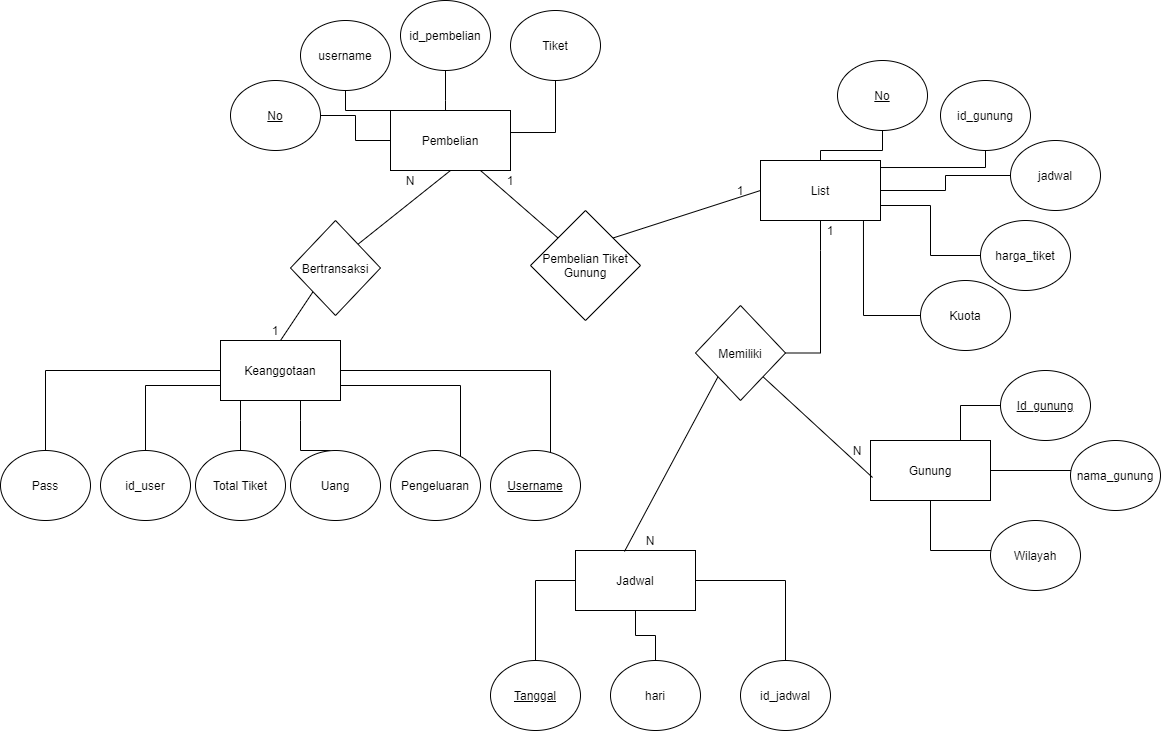

The diagram above was exported from draw.io. Its source (the exported page's mxGraphModel, read from the mxfile embedded in the PNG):
<mxGraphModel dx="1695" dy="1651" grid="1" gridSize="10" guides="1" tooltips="1" connect="1" arrows="1" fold="1" page="1" pageScale="1" pageWidth="827" pageHeight="1169" math="0" shadow="0">
  <root>
    <mxCell id="0" />
    <mxCell id="1" parent="0" />
    <mxCell id="aUHMjxnr3wHJG_6MxENg-1" value="Keanggotaan" style="rounded=0;whiteSpace=wrap;html=1;" parent="1" vertex="1">
      <mxGeometry x="120" y="300" width="120" height="60" as="geometry" />
    </mxCell>
    <mxCell id="aUHMjxnr3wHJG_6MxENg-2" value="Pembelian" style="rounded=0;whiteSpace=wrap;html=1;" parent="1" vertex="1">
      <mxGeometry x="290" y="70" width="120" height="60" as="geometry" />
    </mxCell>
    <mxCell id="aUHMjxnr3wHJG_6MxENg-3" value="List" style="rounded=0;whiteSpace=wrap;html=1;" parent="1" vertex="1">
      <mxGeometry x="660" y="120" width="120" height="60" as="geometry" />
    </mxCell>
    <mxCell id="aUHMjxnr3wHJG_6MxENg-4" value="Gunung" style="rounded=0;whiteSpace=wrap;html=1;" parent="1" vertex="1">
      <mxGeometry x="770" y="400" width="120" height="60" as="geometry" />
    </mxCell>
    <mxCell id="aUHMjxnr3wHJG_6MxENg-5" value="Jadwal" style="rounded=0;whiteSpace=wrap;html=1;" parent="1" vertex="1">
      <mxGeometry x="475" y="510" width="120" height="60" as="geometry" />
    </mxCell>
    <mxCell id="aUHMjxnr3wHJG_6MxENg-12" value="" style="edgeStyle=orthogonalEdgeStyle;rounded=0;orthogonalLoop=1;jettySize=auto;html=1;entryX=0;entryY=0.75;entryDx=0;entryDy=0;endArrow=none;endFill=0;" parent="1" source="aUHMjxnr3wHJG_6MxENg-6" target="aUHMjxnr3wHJG_6MxENg-1" edge="1">
      <mxGeometry relative="1" as="geometry">
        <mxPoint x="90" y="340" as="targetPoint" />
        <Array as="points">
          <mxPoint x="45" y="345" />
        </Array>
      </mxGeometry>
    </mxCell>
    <mxCell id="aUHMjxnr3wHJG_6MxENg-6" value="id_user" style="ellipse;whiteSpace=wrap;html=1;" parent="1" vertex="1">
      <mxGeometry y="410" width="90" height="70" as="geometry" />
    </mxCell>
    <mxCell id="aUHMjxnr3wHJG_6MxENg-14" value="" style="edgeStyle=orthogonalEdgeStyle;rounded=0;orthogonalLoop=1;jettySize=auto;html=1;endArrow=none;endFill=0;" parent="1" target="aUHMjxnr3wHJG_6MxENg-1" edge="1">
      <mxGeometry relative="1" as="geometry">
        <mxPoint x="230" y="410" as="sourcePoint" />
        <Array as="points">
          <mxPoint x="200" y="380" />
          <mxPoint x="200" y="380" />
        </Array>
      </mxGeometry>
    </mxCell>
    <mxCell id="aUHMjxnr3wHJG_6MxENg-7" value="Uang" style="ellipse;whiteSpace=wrap;html=1;" parent="1" vertex="1">
      <mxGeometry x="190" y="410" width="90" height="70" as="geometry" />
    </mxCell>
    <mxCell id="aUHMjxnr3wHJG_6MxENg-16" value="" style="edgeStyle=orthogonalEdgeStyle;rounded=0;orthogonalLoop=1;jettySize=auto;html=1;entryX=1;entryY=0.75;entryDx=0;entryDy=0;endArrow=none;endFill=0;" parent="1" source="aUHMjxnr3wHJG_6MxENg-9" target="aUHMjxnr3wHJG_6MxENg-1" edge="1">
      <mxGeometry relative="1" as="geometry">
        <mxPoint x="335" y="330" as="targetPoint" />
        <Array as="points">
          <mxPoint x="360" y="345" />
        </Array>
      </mxGeometry>
    </mxCell>
    <mxCell id="aUHMjxnr3wHJG_6MxENg-9" value="Pengeluaran" style="ellipse;whiteSpace=wrap;html=1;" parent="1" vertex="1">
      <mxGeometry x="290" y="410" width="90" height="70" as="geometry" />
    </mxCell>
    <mxCell id="aUHMjxnr3wHJG_6MxENg-13" value="" style="edgeStyle=orthogonalEdgeStyle;rounded=0;orthogonalLoop=1;jettySize=auto;html=1;endArrow=none;endFill=0;" parent="1" source="aUHMjxnr3wHJG_6MxENg-10" target="aUHMjxnr3wHJG_6MxENg-1" edge="1">
      <mxGeometry relative="1" as="geometry">
        <Array as="points">
          <mxPoint x="140" y="380" />
          <mxPoint x="140" y="380" />
        </Array>
      </mxGeometry>
    </mxCell>
    <mxCell id="aUHMjxnr3wHJG_6MxENg-10" value="Total Tiket" style="ellipse;whiteSpace=wrap;html=1;" parent="1" vertex="1">
      <mxGeometry x="95" y="410" width="90" height="70" as="geometry" />
    </mxCell>
    <mxCell id="aUHMjxnr3wHJG_6MxENg-24" value="" style="edgeStyle=orthogonalEdgeStyle;rounded=0;orthogonalLoop=1;jettySize=auto;html=1;entryX=0;entryY=0;entryDx=0;entryDy=0;endArrow=none;endFill=0;" parent="1" source="aUHMjxnr3wHJG_6MxENg-17" target="aUHMjxnr3wHJG_6MxENg-2" edge="1">
      <mxGeometry relative="1" as="geometry">
        <mxPoint x="245" y="130" as="targetPoint" />
      </mxGeometry>
    </mxCell>
    <mxCell id="aUHMjxnr3wHJG_6MxENg-17" value="username" style="ellipse;whiteSpace=wrap;html=1;" parent="1" vertex="1">
      <mxGeometry x="200" y="-20" width="90" height="70" as="geometry" />
    </mxCell>
    <mxCell id="aUHMjxnr3wHJG_6MxENg-28" value="" style="edgeStyle=orthogonalEdgeStyle;rounded=0;orthogonalLoop=1;jettySize=auto;html=1;entryX=1;entryY=0.367;entryDx=0;entryDy=0;entryPerimeter=0;endArrow=none;endFill=0;" parent="1" source="aUHMjxnr3wHJG_6MxENg-18" target="aUHMjxnr3wHJG_6MxENg-2" edge="1">
      <mxGeometry relative="1" as="geometry" />
    </mxCell>
    <mxCell id="aUHMjxnr3wHJG_6MxENg-18" value="Tiket" style="ellipse;whiteSpace=wrap;html=1;" parent="1" vertex="1">
      <mxGeometry x="410" y="-30" width="90" height="70" as="geometry" />
    </mxCell>
    <mxCell id="aUHMjxnr3wHJG_6MxENg-22" value="" style="edgeStyle=orthogonalEdgeStyle;rounded=0;orthogonalLoop=1;jettySize=auto;html=1;endArrow=none;endFill=0;" parent="1" source="aUHMjxnr3wHJG_6MxENg-20" target="aUHMjxnr3wHJG_6MxENg-2" edge="1">
      <mxGeometry relative="1" as="geometry">
        <Array as="points">
          <mxPoint x="345" y="60" />
          <mxPoint x="345" y="60" />
        </Array>
      </mxGeometry>
    </mxCell>
    <mxCell id="aUHMjxnr3wHJG_6MxENg-20" value="id_pembelian" style="ellipse;whiteSpace=wrap;html=1;" parent="1" vertex="1">
      <mxGeometry x="300" y="-40" width="90" height="70" as="geometry" />
    </mxCell>
    <mxCell id="aUHMjxnr3wHJG_6MxENg-26" value="" style="edgeStyle=orthogonalEdgeStyle;rounded=0;orthogonalLoop=1;jettySize=auto;html=1;entryX=0;entryY=0.5;entryDx=0;entryDy=0;endArrow=none;endFill=0;" parent="1" source="aUHMjxnr3wHJG_6MxENg-21" target="aUHMjxnr3wHJG_6MxENg-2" edge="1">
      <mxGeometry relative="1" as="geometry">
        <mxPoint x="300" y="75" as="targetPoint" />
      </mxGeometry>
    </mxCell>
    <mxCell id="aUHMjxnr3wHJG_6MxENg-21" value="&lt;u&gt;No&lt;/u&gt;" style="ellipse;whiteSpace=wrap;html=1;" parent="1" vertex="1">
      <mxGeometry x="130" y="40" width="90" height="70" as="geometry" />
    </mxCell>
    <mxCell id="aUHMjxnr3wHJG_6MxENg-37" value="" style="edgeStyle=orthogonalEdgeStyle;rounded=0;orthogonalLoop=1;jettySize=auto;html=1;entryX=1;entryY=0.117;entryDx=0;entryDy=0;entryPerimeter=0;endArrow=none;endFill=0;" parent="1" source="aUHMjxnr3wHJG_6MxENg-30" target="aUHMjxnr3wHJG_6MxENg-3" edge="1">
      <mxGeometry relative="1" as="geometry">
        <mxPoint x="840" y="140" as="targetPoint" />
        <Array as="points">
          <mxPoint x="885" y="127" />
        </Array>
      </mxGeometry>
    </mxCell>
    <mxCell id="aUHMjxnr3wHJG_6MxENg-30" value="id_gunung" style="ellipse;whiteSpace=wrap;html=1;" parent="1" vertex="1">
      <mxGeometry x="840" y="40" width="90" height="70" as="geometry" />
    </mxCell>
    <mxCell id="aUHMjxnr3wHJG_6MxENg-41" value="" style="edgeStyle=orthogonalEdgeStyle;rounded=0;orthogonalLoop=1;jettySize=auto;html=1;entryX=1;entryY=0.75;entryDx=0;entryDy=0;endArrow=none;endFill=0;" parent="1" source="aUHMjxnr3wHJG_6MxENg-31" target="aUHMjxnr3wHJG_6MxENg-3" edge="1">
      <mxGeometry relative="1" as="geometry">
        <mxPoint x="800" y="215" as="targetPoint" />
      </mxGeometry>
    </mxCell>
    <mxCell id="aUHMjxnr3wHJG_6MxENg-31" value="harga_tiket" style="ellipse;whiteSpace=wrap;html=1;" parent="1" vertex="1">
      <mxGeometry x="880" y="180" width="90" height="70" as="geometry" />
    </mxCell>
    <mxCell id="aUHMjxnr3wHJG_6MxENg-42" value="" style="edgeStyle=orthogonalEdgeStyle;rounded=0;orthogonalLoop=1;jettySize=auto;html=1;entryX=0.858;entryY=1;entryDx=0;entryDy=0;entryPerimeter=0;endArrow=none;endFill=0;" parent="1" source="aUHMjxnr3wHJG_6MxENg-32" target="aUHMjxnr3wHJG_6MxENg-3" edge="1">
      <mxGeometry relative="1" as="geometry" />
    </mxCell>
    <mxCell id="aUHMjxnr3wHJG_6MxENg-32" value="Kuota" style="ellipse;whiteSpace=wrap;html=1;" parent="1" vertex="1">
      <mxGeometry x="820" y="240" width="90" height="70" as="geometry" />
    </mxCell>
    <mxCell id="aUHMjxnr3wHJG_6MxENg-39" value="" style="edgeStyle=orthogonalEdgeStyle;rounded=0;orthogonalLoop=1;jettySize=auto;html=1;endArrow=none;endFill=0;" parent="1" source="aUHMjxnr3wHJG_6MxENg-33" target="aUHMjxnr3wHJG_6MxENg-3" edge="1">
      <mxGeometry relative="1" as="geometry">
        <mxPoint x="830" y="135" as="targetPoint" />
        <Array as="points" />
      </mxGeometry>
    </mxCell>
    <mxCell id="aUHMjxnr3wHJG_6MxENg-33" value="jadwal" style="ellipse;whiteSpace=wrap;html=1;" parent="1" vertex="1">
      <mxGeometry x="910" y="100" width="90" height="70" as="geometry" />
    </mxCell>
    <mxCell id="aUHMjxnr3wHJG_6MxENg-35" value="" style="edgeStyle=orthogonalEdgeStyle;rounded=0;orthogonalLoop=1;jettySize=auto;html=1;endArrow=none;endFill=0;" parent="1" source="aUHMjxnr3wHJG_6MxENg-34" target="aUHMjxnr3wHJG_6MxENg-3" edge="1">
      <mxGeometry relative="1" as="geometry" />
    </mxCell>
    <mxCell id="aUHMjxnr3wHJG_6MxENg-34" value="&lt;u&gt;No&lt;/u&gt;" style="ellipse;whiteSpace=wrap;html=1;" parent="1" vertex="1">
      <mxGeometry x="737" y="20" width="90" height="70" as="geometry" />
    </mxCell>
    <mxCell id="aUHMjxnr3wHJG_6MxENg-51" value="" style="edgeStyle=orthogonalEdgeStyle;rounded=0;orthogonalLoop=1;jettySize=auto;html=1;endArrow=none;endFill=0;entryX=0.5;entryY=1;entryDx=0;entryDy=0;" parent="1" source="aUHMjxnr3wHJG_6MxENg-43" target="aUHMjxnr3wHJG_6MxENg-4" edge="1">
      <mxGeometry relative="1" as="geometry">
        <mxPoint x="810" y="515" as="targetPoint" />
        <Array as="points">
          <mxPoint x="830" y="510" />
        </Array>
      </mxGeometry>
    </mxCell>
    <mxCell id="aUHMjxnr3wHJG_6MxENg-43" value="Wilayah" style="ellipse;whiteSpace=wrap;html=1;" parent="1" vertex="1">
      <mxGeometry x="890" y="480" width="90" height="70" as="geometry" />
    </mxCell>
    <mxCell id="aUHMjxnr3wHJG_6MxENg-52" value="" style="edgeStyle=orthogonalEdgeStyle;rounded=0;orthogonalLoop=1;jettySize=auto;html=1;endArrow=none;endFill=0;entryX=1;entryY=0.5;entryDx=0;entryDy=0;" parent="1" source="aUHMjxnr3wHJG_6MxENg-46" target="aUHMjxnr3wHJG_6MxENg-4" edge="1">
      <mxGeometry relative="1" as="geometry">
        <Array as="points">
          <mxPoint x="970" y="430" />
          <mxPoint x="970" y="430" />
        </Array>
      </mxGeometry>
    </mxCell>
    <mxCell id="aUHMjxnr3wHJG_6MxENg-46" value="nama_gunung" style="ellipse;whiteSpace=wrap;html=1;" parent="1" vertex="1">
      <mxGeometry x="970" y="400" width="90" height="70" as="geometry" />
    </mxCell>
    <mxCell id="aUHMjxnr3wHJG_6MxENg-53" value="" style="edgeStyle=orthogonalEdgeStyle;rounded=0;orthogonalLoop=1;jettySize=auto;html=1;endArrow=none;endFill=0;entryX=0.75;entryY=0;entryDx=0;entryDy=0;" parent="1" source="aUHMjxnr3wHJG_6MxENg-47" target="aUHMjxnr3wHJG_6MxENg-4" edge="1">
      <mxGeometry relative="1" as="geometry">
        <mxPoint x="850" y="390" as="targetPoint" />
      </mxGeometry>
    </mxCell>
    <mxCell id="aUHMjxnr3wHJG_6MxENg-47" value="&lt;u&gt;Id_gunung&lt;/u&gt;" style="ellipse;whiteSpace=wrap;html=1;" parent="1" vertex="1">
      <mxGeometry x="900" y="330" width="90" height="70" as="geometry" />
    </mxCell>
    <mxCell id="aUHMjxnr3wHJG_6MxENg-61" value="" style="edgeStyle=orthogonalEdgeStyle;rounded=0;orthogonalLoop=1;jettySize=auto;html=1;endArrow=none;endFill=0;entryX=0;entryY=0.5;entryDx=0;entryDy=0;" parent="1" source="aUHMjxnr3wHJG_6MxENg-54" target="aUHMjxnr3wHJG_6MxENg-5" edge="1">
      <mxGeometry relative="1" as="geometry">
        <mxPoint x="450" y="540" as="targetPoint" />
        <Array as="points">
          <mxPoint x="435" y="540" />
        </Array>
      </mxGeometry>
    </mxCell>
    <mxCell id="aUHMjxnr3wHJG_6MxENg-54" value="&lt;u&gt;Tanggal&lt;/u&gt;" style="ellipse;whiteSpace=wrap;html=1;" parent="1" vertex="1">
      <mxGeometry x="390" y="620" width="90" height="70" as="geometry" />
    </mxCell>
    <mxCell id="aUHMjxnr3wHJG_6MxENg-57" value="" style="edgeStyle=orthogonalEdgeStyle;rounded=0;orthogonalLoop=1;jettySize=auto;html=1;endArrow=none;endFill=0;" parent="1" source="aUHMjxnr3wHJG_6MxENg-55" target="aUHMjxnr3wHJG_6MxENg-5" edge="1">
      <mxGeometry relative="1" as="geometry" />
    </mxCell>
    <mxCell id="aUHMjxnr3wHJG_6MxENg-55" value="hari" style="ellipse;whiteSpace=wrap;html=1;" parent="1" vertex="1">
      <mxGeometry x="510" y="620" width="90" height="70" as="geometry" />
    </mxCell>
    <mxCell id="aUHMjxnr3wHJG_6MxENg-59" value="" style="edgeStyle=orthogonalEdgeStyle;rounded=0;orthogonalLoop=1;jettySize=auto;html=1;endArrow=none;endFill=0;entryX=1;entryY=0.5;entryDx=0;entryDy=0;" parent="1" source="aUHMjxnr3wHJG_6MxENg-56" target="aUHMjxnr3wHJG_6MxENg-5" edge="1">
      <mxGeometry relative="1" as="geometry">
        <mxPoint x="650" y="530" as="targetPoint" />
        <Array as="points">
          <mxPoint x="685" y="540" />
        </Array>
      </mxGeometry>
    </mxCell>
    <mxCell id="aUHMjxnr3wHJG_6MxENg-56" value="id_jadwal" style="ellipse;whiteSpace=wrap;html=1;" parent="1" vertex="1">
      <mxGeometry x="640" y="620" width="90" height="70" as="geometry" />
    </mxCell>
    <mxCell id="aUHMjxnr3wHJG_6MxENg-62" value="Bertransaksi" style="rhombus;whiteSpace=wrap;html=1;" parent="1" vertex="1">
      <mxGeometry x="190" y="180" width="90" height="95" as="geometry" />
    </mxCell>
    <mxCell id="aUHMjxnr3wHJG_6MxENg-64" value="" style="endArrow=none;html=1;exitX=0.5;exitY=0;exitDx=0;exitDy=0;entryX=0;entryY=1;entryDx=0;entryDy=0;" parent="1" source="aUHMjxnr3wHJG_6MxENg-1" target="aUHMjxnr3wHJG_6MxENg-62" edge="1">
      <mxGeometry width="50" height="50" relative="1" as="geometry">
        <mxPoint x="370" y="280" as="sourcePoint" />
        <mxPoint x="420" y="230" as="targetPoint" />
      </mxGeometry>
    </mxCell>
    <mxCell id="aUHMjxnr3wHJG_6MxENg-65" value="" style="endArrow=none;html=1;exitX=1;exitY=0;exitDx=0;exitDy=0;entryX=0.5;entryY=1;entryDx=0;entryDy=0;" parent="1" source="aUHMjxnr3wHJG_6MxENg-62" target="aUHMjxnr3wHJG_6MxENg-2" edge="1">
      <mxGeometry width="50" height="50" relative="1" as="geometry">
        <mxPoint x="370" y="280" as="sourcePoint" />
        <mxPoint x="420" y="230" as="targetPoint" />
      </mxGeometry>
    </mxCell>
    <mxCell id="aUHMjxnr3wHJG_6MxENg-66" value="Pembelian Tiket Gunung" style="rhombus;whiteSpace=wrap;html=1;" parent="1" vertex="1">
      <mxGeometry x="430" y="170" width="110" height="110" as="geometry" />
    </mxCell>
    <mxCell id="aUHMjxnr3wHJG_6MxENg-67" value="" style="endArrow=none;html=1;exitX=0.75;exitY=1;exitDx=0;exitDy=0;entryX=0;entryY=0;entryDx=0;entryDy=0;" parent="1" source="aUHMjxnr3wHJG_6MxENg-2" target="aUHMjxnr3wHJG_6MxENg-66" edge="1">
      <mxGeometry width="50" height="50" relative="1" as="geometry">
        <mxPoint x="560" y="280" as="sourcePoint" />
        <mxPoint x="610" y="230" as="targetPoint" />
      </mxGeometry>
    </mxCell>
    <mxCell id="aUHMjxnr3wHJG_6MxENg-68" value="" style="endArrow=none;html=1;exitX=1;exitY=0;exitDx=0;exitDy=0;entryX=0;entryY=0.5;entryDx=0;entryDy=0;" parent="1" source="aUHMjxnr3wHJG_6MxENg-66" target="aUHMjxnr3wHJG_6MxENg-3" edge="1">
      <mxGeometry width="50" height="50" relative="1" as="geometry">
        <mxPoint x="560" y="280" as="sourcePoint" />
        <mxPoint x="610" y="230" as="targetPoint" />
      </mxGeometry>
    </mxCell>
    <mxCell id="aUHMjxnr3wHJG_6MxENg-70" value="" style="edgeStyle=orthogonalEdgeStyle;rounded=0;orthogonalLoop=1;jettySize=auto;html=1;endArrow=none;endFill=0;entryX=0.5;entryY=1;entryDx=0;entryDy=0;" parent="1" source="aUHMjxnr3wHJG_6MxENg-69" target="aUHMjxnr3wHJG_6MxENg-3" edge="1">
      <mxGeometry relative="1" as="geometry">
        <Array as="points">
          <mxPoint x="720" y="210" />
          <mxPoint x="720" y="210" />
        </Array>
      </mxGeometry>
    </mxCell>
    <mxCell id="aUHMjxnr3wHJG_6MxENg-69" value="Memiliki" style="rhombus;whiteSpace=wrap;html=1;" parent="1" vertex="1">
      <mxGeometry x="595" y="265" width="90" height="95" as="geometry" />
    </mxCell>
    <mxCell id="aUHMjxnr3wHJG_6MxENg-71" value="" style="endArrow=none;html=1;exitX=1;exitY=1;exitDx=0;exitDy=0;entryX=0.017;entryY=0.617;entryDx=0;entryDy=0;entryPerimeter=0;" parent="1" source="aUHMjxnr3wHJG_6MxENg-69" target="aUHMjxnr3wHJG_6MxENg-4" edge="1">
      <mxGeometry width="50" height="50" relative="1" as="geometry">
        <mxPoint x="560" y="370" as="sourcePoint" />
        <mxPoint x="610" y="320" as="targetPoint" />
      </mxGeometry>
    </mxCell>
    <mxCell id="aUHMjxnr3wHJG_6MxENg-72" value="" style="endArrow=none;html=1;entryX=0;entryY=1;entryDx=0;entryDy=0;exitX=0.408;exitY=0.017;exitDx=0;exitDy=0;exitPerimeter=0;" parent="1" source="aUHMjxnr3wHJG_6MxENg-5" target="aUHMjxnr3wHJG_6MxENg-69" edge="1">
      <mxGeometry width="50" height="50" relative="1" as="geometry">
        <mxPoint x="560" y="370" as="sourcePoint" />
        <mxPoint x="610" y="320" as="targetPoint" />
      </mxGeometry>
    </mxCell>
    <mxCell id="uNIDmeV9jBKowx5856no-1" value="1" style="text;html=1;strokeColor=none;fillColor=none;align=center;verticalAlign=middle;whiteSpace=wrap;rounded=0;" parent="1" vertex="1">
      <mxGeometry x="155" y="280" width="40" height="20" as="geometry" />
    </mxCell>
    <mxCell id="uNIDmeV9jBKowx5856no-2" value="N" style="text;html=1;strokeColor=none;fillColor=none;align=center;verticalAlign=middle;whiteSpace=wrap;rounded=0;" parent="1" vertex="1">
      <mxGeometry x="290" y="130" width="40" height="20" as="geometry" />
    </mxCell>
    <mxCell id="uNIDmeV9jBKowx5856no-4" value="1" style="text;html=1;strokeColor=none;fillColor=none;align=center;verticalAlign=middle;whiteSpace=wrap;rounded=0;" parent="1" vertex="1">
      <mxGeometry x="390" y="130" width="40" height="20" as="geometry" />
    </mxCell>
    <mxCell id="uNIDmeV9jBKowx5856no-5" value="1" style="text;html=1;strokeColor=none;fillColor=none;align=center;verticalAlign=middle;whiteSpace=wrap;rounded=0;" parent="1" vertex="1">
      <mxGeometry x="620" y="140" width="40" height="20" as="geometry" />
    </mxCell>
    <mxCell id="uNIDmeV9jBKowx5856no-6" value="1" style="text;html=1;strokeColor=none;fillColor=none;align=center;verticalAlign=middle;whiteSpace=wrap;rounded=0;" parent="1" vertex="1">
      <mxGeometry x="710" y="180" width="40" height="20" as="geometry" />
    </mxCell>
    <mxCell id="uNIDmeV9jBKowx5856no-7" value="N" style="text;html=1;strokeColor=none;fillColor=none;align=center;verticalAlign=middle;whiteSpace=wrap;rounded=0;" parent="1" vertex="1">
      <mxGeometry x="530" y="490" width="40" height="20" as="geometry" />
    </mxCell>
    <mxCell id="uNIDmeV9jBKowx5856no-8" value="N" style="text;html=1;strokeColor=none;fillColor=none;align=center;verticalAlign=middle;whiteSpace=wrap;rounded=0;" parent="1" vertex="1">
      <mxGeometry x="737" y="400" width="40" height="20" as="geometry" />
    </mxCell>
    <mxCell id="uNIDmeV9jBKowx5856no-12" value="" style="edgeStyle=orthogonalEdgeStyle;rounded=0;orthogonalLoop=1;jettySize=auto;html=1;endArrow=none;endFill=0;entryX=1;entryY=0.5;entryDx=0;entryDy=0;" parent="1" source="uNIDmeV9jBKowx5856no-9" target="aUHMjxnr3wHJG_6MxENg-1" edge="1">
      <mxGeometry relative="1" as="geometry">
        <mxPoint x="435" y="320" as="targetPoint" />
        <Array as="points">
          <mxPoint x="450" y="330" />
        </Array>
      </mxGeometry>
    </mxCell>
    <mxCell id="uNIDmeV9jBKowx5856no-9" value="&lt;u&gt;Username&lt;/u&gt;" style="ellipse;whiteSpace=wrap;html=1;" parent="1" vertex="1">
      <mxGeometry x="390" y="410" width="90" height="70" as="geometry" />
    </mxCell>
    <mxCell id="uNIDmeV9jBKowx5856no-14" value="" style="edgeStyle=orthogonalEdgeStyle;rounded=0;orthogonalLoop=1;jettySize=auto;html=1;endArrow=none;endFill=0;entryX=0;entryY=0.5;entryDx=0;entryDy=0;" parent="1" source="uNIDmeV9jBKowx5856no-10" target="aUHMjxnr3wHJG_6MxENg-1" edge="1">
      <mxGeometry relative="1" as="geometry">
        <mxPoint x="-55" y="320" as="targetPoint" />
        <Array as="points">
          <mxPoint x="-55" y="330" />
        </Array>
      </mxGeometry>
    </mxCell>
    <mxCell id="uNIDmeV9jBKowx5856no-10" value="Pass" style="ellipse;whiteSpace=wrap;html=1;" parent="1" vertex="1">
      <mxGeometry x="-100" y="410" width="90" height="70" as="geometry" />
    </mxCell>
  </root>
</mxGraphModel>